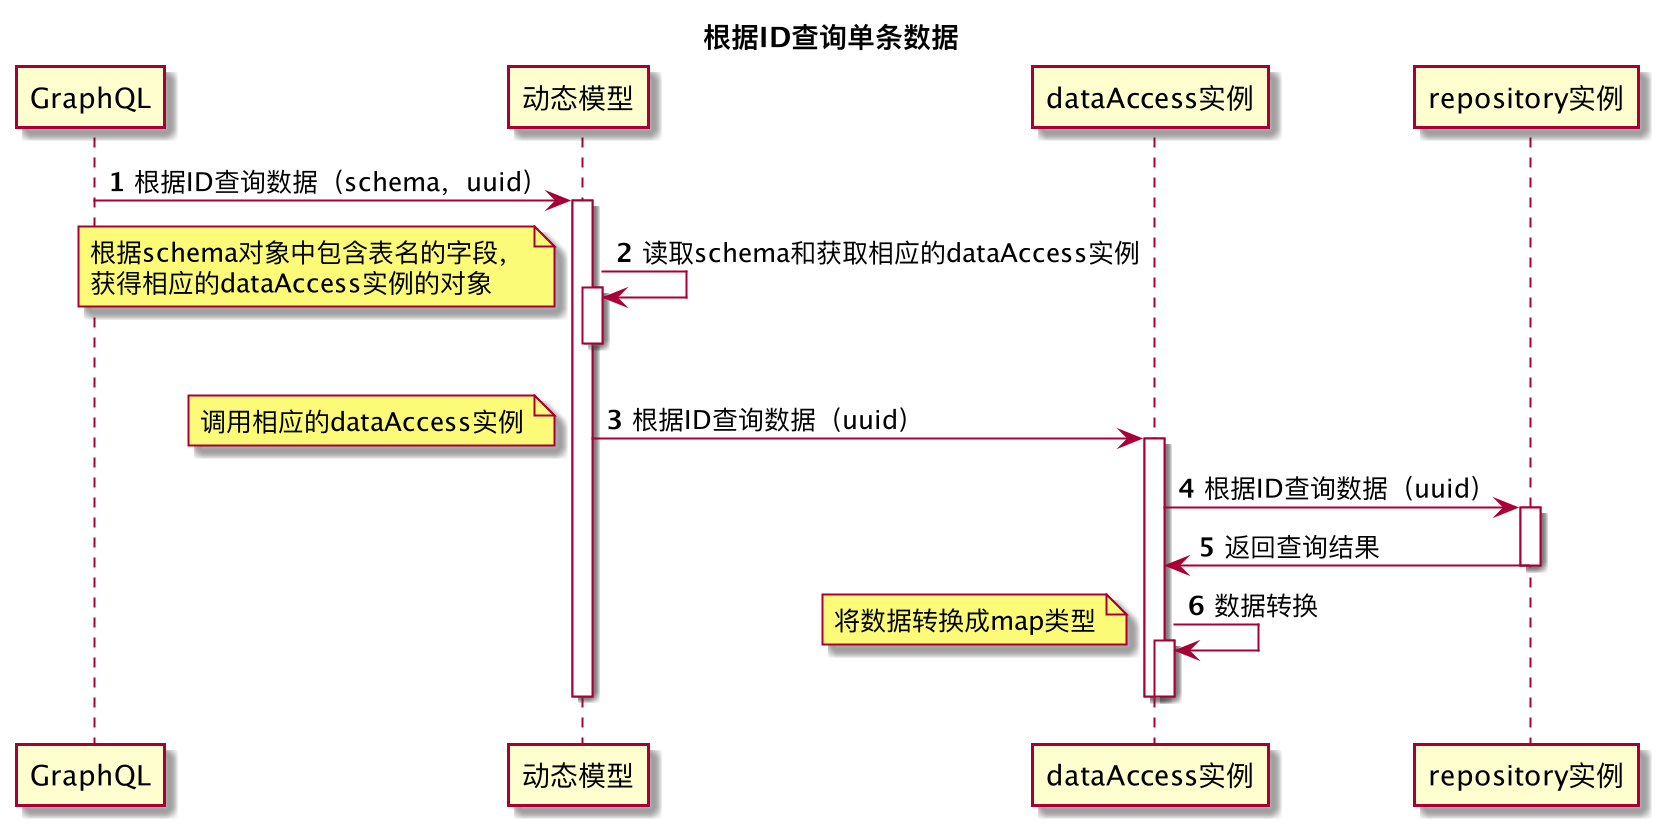

The diagram above was rendered by PlantUML. Its source (embedded in the PNG):
@startuml
title 根据ID查询单条数据
autonumber
participant GraphQL
participant 动态模型
participant dataAccess实例
participant repository实例

GraphQL -> 动态模型 : 根据ID查询数据（schema，uuid）
activate 动态模型
动态模型 -> 动态模型 : 读取schema和获取相应的dataAccess实例
note left
    根据schema对象中包含表名的字段，
    获得相应的dataAccess实例的对象
end note
activate 动态模型
deactivate 动态模型
动态模型 -> dataAccess实例 : 根据ID查询数据（uuid）
note left
    调用相应的dataAccess实例
end note
activate dataAccess实例
dataAccess实例 -> repository实例 : 根据ID查询数据（uuid）
activate repository实例
repository实例 -> dataAccess实例 : 返回查询结果
deactivate repository实例
dataAccess实例 -> dataAccess实例 : 数据转换
note left
    将数据转换成map类型
end note
activate dataAccess实例
deactivate dataAccess实例
deactivate dataAccess实例
deactivate repository实例
deactivate 动态模型
@enduml